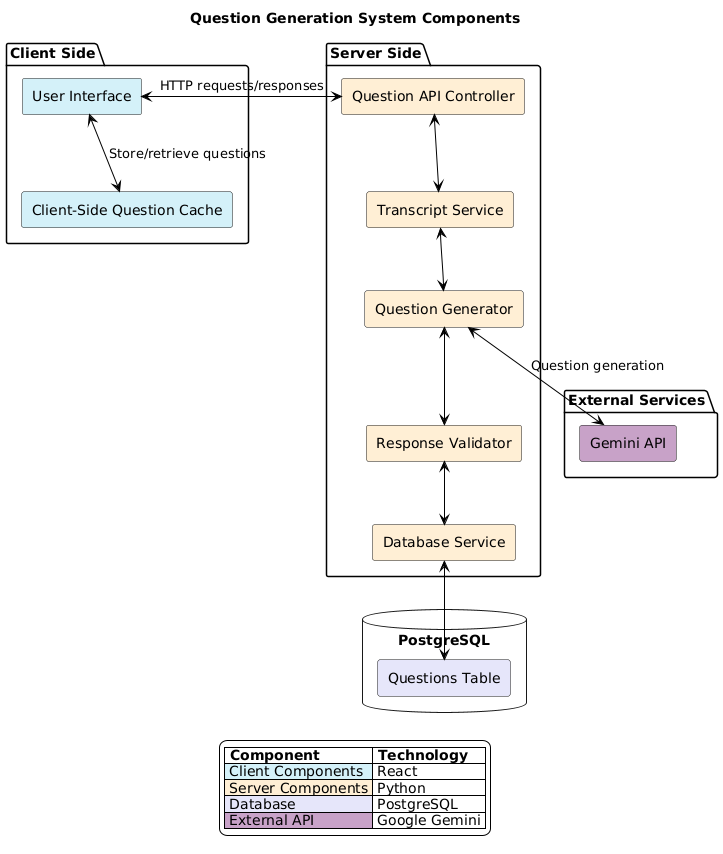

The diagram above was rendered by PlantUML. Its source (embedded in the PNG):
@startuml
skinparam componentStyle rectangle
skinparam backgroundColor white
skinparam ArrowColor black
skinparam FontName Arial
skinparam defaultFontStyle bold

title Question Generation System Components

package "Client Side" {
  [User Interface] as UI #D4F1F9
  [Client-Side Question Cache] as ClientCache #D4F1F9
}

package "Server Side" {
  [Question API Controller] as QController #FFEFD5
  [Database Service] as DBService #FFEFD5
  [Transcript Service] as TranscriptSvc #FFEFD5
  [Question Generator] as QGenerator #FFEFD5
  [Response Validator] as Validator #FFEFD5
}

package "External Services" {
  [Gemini API] as GeminiAPI #C8A2C8
}

database "PostgreSQL" {
  [Questions Table] as QStorage #E6E6FA
}

' Client to Server
UI <-RIGHT-> QController : HTTP requests/responses

' Server Components
QController <--> TranscriptSvc
TranscriptSvc <--> QGenerator
QGenerator <--> GeminiAPI : Question generation
QGenerator <--> Validator
Validator <--> DBService
DBService <--> QStorage

' Client cache
UI <--> ClientCache : Store/retrieve questions

legend
  |= Component |= Technology |
  |<#D4F1F9> Client Components | React |
  |<#FFEFD5> Server Components | Python |
  |<#E6E6FA> Database | PostgreSQL |
  |<#C8A2C8> External API | Google Gemini |
endlegend
@enduml